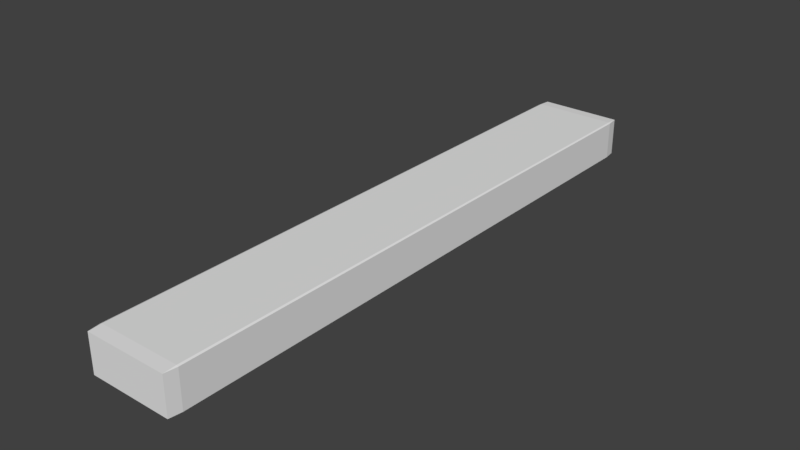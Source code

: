 # Source: platformBlender2.blend  (saved by Blender 2.79.0; exported with 4.5.12 LTS)
import bpy
from mathutils import Matrix  # noqa: F401  (used for matrix-valued properties, if any)

bpy.ops.wm.read_factory_settings(use_empty=True)
scene = bpy.context.scene
scene.name = 'Scene'

# ---- collections
col_collection_1 = bpy.data.collections.new('Collection 1'); scene.collection.children.link(col_collection_1)

# ---- materials (node trees are filled in below, after node groups)
mat_material = bpy.data.materials.new('Material')
mat_material.alpha_threshold = 0.0
mat_material.use_transparent_shadow = False
mat_material.roughness = 0.5
mat_material.line_color = (0.0, 0.0, 0.0, 1.0)

# ---- material node trees

# ---- world
world_world = bpy.data.worlds.new('World'); scene.world = world_world
world_world.color = (0.05088, 0.05088, 0.05088)
world_world.use_sun_shadow = False
world_world.sun_shadow_jitter_overblur = 0.0
world_world.cycles.sampling_method = 'MANUAL'

# ---- meshes
me_cube = bpy.data.meshes.new('Cube')
me_cube.from_pydata([(1.0, 0.9252, -0.96), (0.96, 0.9252, -1.0), (0.96, 0.9652, -0.96), (1.0, -0.9252, -0.96), (0.96, -0.9652, -0.96), (0.96, -0.9252, -1.0), (-0.96, -0.9652, -0.96), (-1.0, -0.9252, -0.96), (-0.96, -0.9252, -1.0), (-0.96, 0.9652, -0.96), (-0.96, 0.9252, -1.0), (-1.0, 0.9252, -0.96), (0.96, 0.9652, 0.96), (0.96, 0.9252, 1.0), (1.0, 0.9252, 0.96), (0.96, -0.9652, 0.96), (1.0, -0.9252, 0.96), (0.96, -0.9252, 1.0), (-1.0, -0.9252, 0.96), (-0.96, -0.9652, 0.96), (-0.96, -0.9252, 1.0), (-1.0, 0.9252, 0.96), (-0.96, 0.9252, 1.0), (-0.96, 0.9652, 0.96), (0.96, 0.9652, -0.96), (0.96, 0.9652, -0.96), (0.96, 0.9652, -0.96), (1.0, 0.9252, -0.96), (1.0, 0.9252, -0.96), (1.0, 0.9252, -0.96), (0.96, 0.9252, -1.0), (0.96, 0.9252, -1.0), (0.96, 0.9252, -1.0), (0.96, -0.9252, -1.0), (0.96, -0.9252, -1.0), (0.96, -0.9252, -1.0), (1.0, -0.9252, -0.96), (1.0, -0.9252, -0.96), (1.0, -0.9252, -0.96), (0.96, -0.9652, -0.96), (0.96, -0.9652, -0.96), (0.96, -0.9652, -0.96), (-0.96, -0.9252, -1.0), (-0.96, -0.9252, -1.0), (-0.96, -0.9252, -1.0), (-0.96, -0.9652, -0.96), (-0.96, -0.9652, -0.96), (-0.96, -0.9652, -0.96), (-1.0, -0.9252, -0.96), (-1.0, -0.9252, -0.96), (-1.0, -0.9252, -0.96), (-1.0, 0.9252, -0.96), (-1.0, 0.9252, -0.96), (-1.0, 0.9252, -0.96), (-0.96, 0.9652, -0.96), (-0.96, 0.9652, -0.96), (-0.96, 0.9652, -0.96), (-0.96, 0.9252, -1.0), (-0.96, 0.9252, -1.0), (-0.96, 0.9252, -1.0), (1.0, 0.9252, 0.96), (1.0, 0.9252, 0.96), (1.0, 0.9252, 0.96), (0.96, 0.9652, 0.96), (0.96, 0.9652, 0.96), (0.96, 0.9652, 0.96), (0.96, 0.9252, 1.0), (0.96, 0.9252, 1.0), (0.96, 0.9252, 1.0), (0.96, -0.9252, 1.0), (0.96, -0.9252, 1.0), (0.96, -0.9252, 1.0), (0.96, -0.9652, 0.96), (0.96, -0.9652, 0.96), (0.96, -0.9652, 0.96), (1.0, -0.9252, 0.96), (1.0, -0.9252, 0.96), (1.0, -0.9252, 0.96), (-0.96, -0.9252, 1.0), (-0.96, -0.9252, 1.0), (-0.96, -0.9252, 1.0), (-1.0, -0.9252, 0.96), (-1.0, -0.9252, 0.96), (-1.0, -0.9252, 0.96), (-0.96, -0.9652, 0.96), (-0.96, -0.9652, 0.96), (-0.96, -0.9652, 0.96), (-0.96, 0.9652, 0.96), (-0.96, 0.9652, 0.96), (-0.96, 0.9652, 0.96), (-1.0, 0.9252, 0.96), (-1.0, 0.9252, 0.96), (-1.0, 0.9252, 0.96), (-0.96, 0.9252, 1.0), (-0.96, 0.9252, 1.0), (-0.96, 0.9252, 1.0)], [], [(64, 25, 55, 88), (31, 34, 43, 58), (49, 82, 91, 52), (67, 94, 79, 70), (40, 73, 85, 46), (27, 30, 24), (36, 39, 33), (45, 48, 42), (54, 57, 51), (63, 66, 60), (72, 75, 69), (81, 84, 78), (90, 93, 87), (28, 37, 35, 1), (32, 59, 56, 2), (26, 65, 61, 29), (41, 47, 44, 5), (38, 76, 74, 4), (50, 53, 10, 8), (6, 86, 83, 7), (11, 92, 89, 9), (68, 71, 77, 62), (12, 23, 95, 13), (17, 80, 19, 15), (20, 22, 21, 18), (0, 14, 16, 3)])
me_cube.polygons.foreach_set('use_smooth', [True] * 26)
_uv = me_cube.uv_layers.new(name='UVMap')
_uv.uv.foreach_set('vector', [0.3371, 0.000276, 0.3371, 0.3371, 0.0002761, 0.3371, 0.000276, 0.0002762, 0.3371, 0.6629, 0.3371, 0.9875, 0.000276, 0.9875, 0.000276, 0.6629, 0.9997, 0.3377, 0.9997, 0.6745, 0.6751, 0.6745, 0.6751, 0.3377, 0.3371, 0.6623, 0.0002761, 0.6623, 0.000276, 0.3377, 0.3371, 0.3377, 0.6745, 0.000276, 0.6745, 0.3371, 0.3377, 0.3371, 0.3377, 0.0002761, 0.6227, 0.3463, 0.6276, 0.3377, 0.6326, 0.3463, 0.5646, 0.3463, 0.5547, 0.3463, 0.5596, 0.3377, 0.6117, 0.3476, 0.6031, 0.3426, 0.6117, 0.3377, 0.5743, 0.3377, 0.5829, 0.3426, 0.5743, 0.3476, 0.5737, 0.3476, 0.5651, 0.3426, 0.5737, 0.3377, 0.5939, 0.3377, 0.6025, 0.3426, 0.5939, 0.3476, 0.6122, 0.3377, 0.6221, 0.3377, 0.6172, 0.3463, 0.5834, 0.3463, 0.5884, 0.3377, 0.5934, 0.3463, 0.6623, 0.9351, 0.3377, 0.9351, 0.3377, 0.9252, 0.6623, 0.9252, 0.6745, 0.9771, 0.3377, 0.9771, 0.3377, 0.9671, 0.6745, 0.9671, 0.6536, 0.3377, 0.6536, 0.6745, 0.6436, 0.6745, 0.6436, 0.3377, 0.3371, 0.998, 0.000276, 0.998, 0.000276, 0.9881, 0.3371, 0.9881, 0.6745, 0.3377, 0.6745, 0.6745, 0.6646, 0.6745, 0.6646, 0.3377, 0.3377, 0.9462, 0.6623, 0.9462, 0.6623, 0.9561, 0.3377, 0.9561, 0.6431, 0.3377, 0.6431, 0.6745, 0.6332, 0.6745, 0.6332, 0.3377, 0.664, 0.3377, 0.664, 0.6745, 0.6541, 0.6745, 0.6541, 0.3377, 0.6623, 0.9456, 0.3377, 0.9456, 0.3377, 0.9357, 0.6623, 0.9357, 0.6745, 0.9666, 0.3377, 0.9666, 0.3377, 0.9566, 0.6745, 0.9566, 0.6745, 0.9875, 0.3377, 0.9875, 0.3377, 0.9776, 0.6745, 0.9776, 0.3377, 0.9147, 0.6623, 0.9147, 0.6623, 0.9247, 0.3377, 0.9247, 0.9997, 0.000276, 0.9997, 0.3371, 0.6751, 0.3371, 0.6751, 0.000276])
me_cube.materials.append(mat_material)
me_cube.use_remesh_preserve_volume = False
me_cube.use_remesh_preserve_attributes = False
me_cube.use_mirror_vertex_groups = False
me_cube.update()

# ---- objects
ob_cube = bpy.data.objects.new('Cube', me_cube)

# ---- transforms, parenting, visibility, modifiers, constraints
ob_cube.location = (0.0, 0.0, 0.0)
ob_cube.scale = (1.0, 7.203, 0.4553)
ob_cube.lock_rotations_4d = False
ob_cube.empty_display_type = 'ARROWS'
ob_cube.lineart.crease_threshold = 0.0

# ---- collection membership
col_collection_1.objects.link(ob_cube)

# ---- scene / render settings (as saved in the file)
scene.frame_start = 1; scene.frame_end = 250; scene.frame_set(1)
scene.render.engine = 'BLENDER_EEVEE_NEXT'
scene.render.resolution_percentage = 50
scene.render.dither_intensity = 0.0
scene.cycles.use_denoising = False
scene.cycles.samples = 128
scene.cycles.sampling_pattern = 'TABULATED_SOBOL'
scene.cycles.use_adaptive_sampling = False
scene.cycles.use_light_tree = False
scene.cycles.blur_glossy = 0.0
scene.cycles.sample_clamp_indirect = 0.0
scene.view_settings.view_transform = 'Standard'
bpy.context.view_layer.update()

# ---- added for rendering (the .blend has no active camera and no usable light): camera, sun
cam_auto = bpy.data.cameras.new('AutoCamera')
cam_auto.lens = 50.0
cam_auto.sensor_width = 36.0
cam_auto.clip_end = 1000.0
ob_auto_camera = bpy.data.objects.new('AutoCamera', cam_auto)
scene.collection.objects.link(ob_auto_camera)
ob_auto_camera.location = (13.0249, -15.6299, 10.4199)
ob_auto_camera.rotation_euler = (1.09748, -7.21219e-08, 0.694738)
scene.camera = ob_auto_camera
light_auto_sun = bpy.data.lights.new('AutoSun', 'SUN')
light_auto_sun.energy = 3.0
light_auto_sun.angle = 0.0523599
ob_auto_sun = bpy.data.objects.new('AutoSun', light_auto_sun)
scene.collection.objects.link(ob_auto_sun)
ob_auto_sun.rotation_euler = (0.872665, 0.174533, 0.523599)
bpy.context.view_layer.update()
